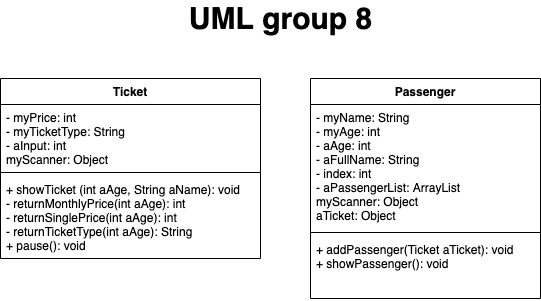

The diagram above was exported from draw.io. Its source (the exported page's mxGraphModel, read from the mxfile embedded in the PNG):
<mxGraphModel dx="1106" dy="590" grid="1" gridSize="10" guides="1" tooltips="1" connect="1" arrows="1" fold="1" page="1" pageScale="1" pageWidth="827" pageHeight="1169" math="0" shadow="0">
  <root>
    <mxCell id="WIyWlLk6GJQsqaUBKTNV-0" />
    <mxCell id="WIyWlLk6GJQsqaUBKTNV-1" parent="WIyWlLk6GJQsqaUBKTNV-0" />
    <mxCell id="en50CZrzHSuZk62alC6d-0" value="Ticket" style="swimlane;fontStyle=1;align=center;verticalAlign=top;childLayout=stackLayout;horizontal=1;startSize=26;horizontalStack=0;resizeParent=1;resizeParentMax=0;resizeLast=0;collapsible=1;marginBottom=0;" parent="WIyWlLk6GJQsqaUBKTNV-1" vertex="1">
      <mxGeometry x="70" y="190" width="260" height="180" as="geometry" />
    </mxCell>
    <mxCell id="en50CZrzHSuZk62alC6d-1" value="- myPrice: int&#10;- myTicketType: String&#10;- aInput: int&#10;myScanner: Object" style="text;strokeColor=none;fillColor=none;align=left;verticalAlign=top;spacingLeft=4;spacingRight=4;overflow=hidden;rotatable=0;points=[[0,0.5],[1,0.5]];portConstraint=eastwest;" parent="en50CZrzHSuZk62alC6d-0" vertex="1">
      <mxGeometry y="26" width="260" height="64" as="geometry" />
    </mxCell>
    <mxCell id="en50CZrzHSuZk62alC6d-2" value="" style="line;strokeWidth=1;fillColor=none;align=left;verticalAlign=middle;spacingTop=-1;spacingLeft=3;spacingRight=3;rotatable=0;labelPosition=right;points=[];portConstraint=eastwest;" parent="en50CZrzHSuZk62alC6d-0" vertex="1">
      <mxGeometry y="90" width="260" height="8" as="geometry" />
    </mxCell>
    <mxCell id="en50CZrzHSuZk62alC6d-3" value="+ showTicket (int aAge, String aName): void&#10;- returnMonthlyPrice(int aAge): int&#10;- returnSinglePrice(int aAge): int&#10;- returnTicketType(int aAge): String&#10;+ pause(): void&#10;&#10;" style="text;strokeColor=none;fillColor=none;align=left;verticalAlign=top;spacingLeft=4;spacingRight=4;overflow=hidden;rotatable=0;points=[[0,0.5],[1,0.5]];portConstraint=eastwest;" parent="en50CZrzHSuZk62alC6d-0" vertex="1">
      <mxGeometry y="98" width="260" height="82" as="geometry" />
    </mxCell>
    <mxCell id="en50CZrzHSuZk62alC6d-4" value="Passenger" style="swimlane;fontStyle=1;align=center;verticalAlign=top;childLayout=stackLayout;horizontal=1;startSize=26;horizontalStack=0;resizeParent=1;resizeParentMax=0;resizeLast=0;collapsible=1;marginBottom=0;" parent="WIyWlLk6GJQsqaUBKTNV-1" vertex="1">
      <mxGeometry x="380" y="190" width="230" height="220" as="geometry" />
    </mxCell>
    <mxCell id="en50CZrzHSuZk62alC6d-5" value="- myName: String&#10;- myAge: int&#10;- aAge: int&#10;- aFullName: String&#10;- index: int&#10;- aPassengerList: ArrayList&#10;myScanner: Object&#10;aTicket: Object&#10;&#10;&#10;" style="text;strokeColor=none;fillColor=none;align=left;verticalAlign=top;spacingLeft=4;spacingRight=4;overflow=hidden;rotatable=0;points=[[0,0.5],[1,0.5]];portConstraint=eastwest;" parent="en50CZrzHSuZk62alC6d-4" vertex="1">
      <mxGeometry y="26" width="230" height="124" as="geometry" />
    </mxCell>
    <mxCell id="en50CZrzHSuZk62alC6d-6" value="" style="line;strokeWidth=1;fillColor=none;align=left;verticalAlign=middle;spacingTop=-1;spacingLeft=3;spacingRight=3;rotatable=0;labelPosition=right;points=[];portConstraint=eastwest;" parent="en50CZrzHSuZk62alC6d-4" vertex="1">
      <mxGeometry y="150" width="230" height="8" as="geometry" />
    </mxCell>
    <mxCell id="en50CZrzHSuZk62alC6d-7" value="+ addPassenger(Ticket aTicket): void&#10;+ showPassenger(): void&#10;" style="text;strokeColor=none;fillColor=none;align=left;verticalAlign=top;spacingLeft=4;spacingRight=4;overflow=hidden;rotatable=0;points=[[0,0.5],[1,0.5]];portConstraint=eastwest;" parent="en50CZrzHSuZk62alC6d-4" vertex="1">
      <mxGeometry y="158" width="230" height="62" as="geometry" />
    </mxCell>
    <mxCell id="vS9vlyTj02Rq8Who99f8-0" value="&lt;font style=&quot;font-size: 30px&quot;&gt;&lt;b&gt;UML group 8&lt;/b&gt;&lt;/font&gt;" style="text;html=1;align=center;verticalAlign=middle;resizable=0;points=[];autosize=1;" vertex="1" parent="WIyWlLk6GJQsqaUBKTNV-1">
      <mxGeometry x="250" y="120" width="200" height="20" as="geometry" />
    </mxCell>
  </root>
</mxGraphModel>